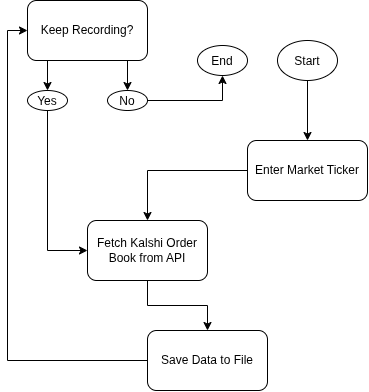

The diagram above was exported from draw.io. Its source (the exported page's mxGraphModel, read from the mxfile embedded in the PNG):
<mxGraphModel dx="627" dy="578" grid="1" gridSize="10" guides="1" tooltips="1" connect="1" arrows="1" fold="1" page="1" pageScale="1" pageWidth="850" pageHeight="1100" math="0" shadow="0">
  <root>
    <mxCell id="0" />
    <mxCell id="1" parent="0" />
    <mxCell id="Mi1DuzqckpQdyYRlmG1S-18" edge="1" parent="1" source="Mi1DuzqckpQdyYRlmG1S-1" style="edgeStyle=orthogonalEdgeStyle;rounded=0;orthogonalLoop=1;jettySize=auto;html=1;exitX=0.5;exitY=1;exitDx=0;exitDy=0;entryX=0.5;entryY=0;entryDx=0;entryDy=0;defaultLabelBackgroundColor=page;" target="Mi1DuzqckpQdyYRlmG1S-3">
      <mxGeometry relative="1" as="geometry" />
    </mxCell>
    <mxCell id="Mi1DuzqckpQdyYRlmG1S-1" parent="1" style="ellipse;whiteSpace=wrap;html=1;shapeInside=1;" value="Start" vertex="1">
      <mxGeometry height="40" width="60" x="380" y="80" as="geometry" />
    </mxCell>
    <mxCell id="Mi1DuzqckpQdyYRlmG1S-15" edge="1" parent="1" source="Mi1DuzqckpQdyYRlmG1S-3" style="edgeStyle=orthogonalEdgeStyle;rounded=0;orthogonalLoop=1;jettySize=auto;html=1;exitX=0;exitY=0.5;exitDx=0;exitDy=0;entryX=0.5;entryY=0;entryDx=0;entryDy=0;defaultLabelBackgroundColor=page;" target="Mi1DuzqckpQdyYRlmG1S-4">
      <mxGeometry relative="1" as="geometry" />
    </mxCell>
    <mxCell id="Mi1DuzqckpQdyYRlmG1S-3" parent="1" style="rounded=1;whiteSpace=wrap;html=1;roundedPerimeter=1;" value="Enter Market Ticker" vertex="1">
      <mxGeometry height="60" width="120" x="350" y="180" as="geometry" />
    </mxCell>
    <mxCell id="Mi1DuzqckpQdyYRlmG1S-14" edge="1" parent="1" source="Mi1DuzqckpQdyYRlmG1S-4" style="edgeStyle=orthogonalEdgeStyle;rounded=0;orthogonalLoop=1;jettySize=auto;html=1;exitX=0.5;exitY=1;exitDx=0;exitDy=0;entryX=0.5;entryY=0;entryDx=0;entryDy=0;defaultLabelBackgroundColor=page;" target="Mi1DuzqckpQdyYRlmG1S-6">
      <mxGeometry relative="1" as="geometry" />
    </mxCell>
    <mxCell id="Mi1DuzqckpQdyYRlmG1S-4" parent="1" style="rounded=1;whiteSpace=wrap;html=1;roundedPerimeter=1;" value="Fetch Kalshi Order Book from API" vertex="1">
      <mxGeometry height="60" width="120" x="190" y="260" as="geometry" />
    </mxCell>
    <mxCell id="Mi1DuzqckpQdyYRlmG1S-19" edge="1" parent="1" source="Mi1DuzqckpQdyYRlmG1S-6" style="edgeStyle=orthogonalEdgeStyle;rounded=0;orthogonalLoop=1;jettySize=auto;html=1;exitX=0;exitY=0.5;exitDx=0;exitDy=0;entryX=0;entryY=0.5;entryDx=0;entryDy=0;defaultLabelBackgroundColor=page;" target="Mi1DuzqckpQdyYRlmG1S-9">
      <mxGeometry relative="1" as="geometry" />
    </mxCell>
    <mxCell id="Mi1DuzqckpQdyYRlmG1S-6" parent="1" style="rounded=1;whiteSpace=wrap;html=1;roundedPerimeter=1;" value="Save Data to File" vertex="1">
      <mxGeometry height="60" width="120" x="250" y="370" as="geometry" />
    </mxCell>
    <mxCell id="Mi1DuzqckpQdyYRlmG1S-7" parent="1" style="ellipse;whiteSpace=wrap;html=1;shapeInside=1;" value="End" vertex="1">
      <mxGeometry height="30" width="50" x="300" y="85" as="geometry" />
    </mxCell>
    <mxCell id="Mi1DuzqckpQdyYRlmG1S-12" edge="1" parent="1" source="Mi1DuzqckpQdyYRlmG1S-9" style="edgeStyle=orthogonalEdgeStyle;rounded=0;orthogonalLoop=1;jettySize=auto;html=1;exitX=0.25;exitY=1;exitDx=0;exitDy=0;entryX=0.5;entryY=0;entryDx=0;entryDy=0;defaultLabelBackgroundColor=page;" target="Mi1DuzqckpQdyYRlmG1S-10">
      <mxGeometry relative="1" as="geometry" />
    </mxCell>
    <mxCell id="Mi1DuzqckpQdyYRlmG1S-16" edge="1" parent="1" source="Mi1DuzqckpQdyYRlmG1S-9" style="edgeStyle=orthogonalEdgeStyle;rounded=0;orthogonalLoop=1;jettySize=auto;html=1;exitX=0.75;exitY=1;exitDx=0;exitDy=0;entryX=0.5;entryY=0;entryDx=0;entryDy=0;defaultLabelBackgroundColor=page;" target="Mi1DuzqckpQdyYRlmG1S-11">
      <mxGeometry relative="1" as="geometry" />
    </mxCell>
    <mxCell id="Mi1DuzqckpQdyYRlmG1S-9" parent="1" style="rounded=1;whiteSpace=wrap;html=1;roundedPerimeter=1;" value="Keep Recording?" vertex="1">
      <mxGeometry height="60" width="120" x="130" y="40" as="geometry" />
    </mxCell>
    <mxCell id="Mi1DuzqckpQdyYRlmG1S-13" edge="1" parent="1" source="Mi1DuzqckpQdyYRlmG1S-10" style="edgeStyle=orthogonalEdgeStyle;rounded=0;orthogonalLoop=1;jettySize=auto;html=1;exitX=0.5;exitY=1;exitDx=0;exitDy=0;entryX=0;entryY=0.5;entryDx=0;entryDy=0;defaultLabelBackgroundColor=page;" target="Mi1DuzqckpQdyYRlmG1S-4">
      <mxGeometry relative="1" as="geometry" />
    </mxCell>
    <mxCell id="Mi1DuzqckpQdyYRlmG1S-10" parent="1" style="ellipse;whiteSpace=wrap;html=1;shapeInside=1;" value="Yes" vertex="1">
      <mxGeometry height="20" width="40" x="130" y="130" as="geometry" />
    </mxCell>
    <mxCell id="Mi1DuzqckpQdyYRlmG1S-17" edge="1" parent="1" source="Mi1DuzqckpQdyYRlmG1S-11" style="edgeStyle=orthogonalEdgeStyle;rounded=0;orthogonalLoop=1;jettySize=auto;html=1;exitX=1;exitY=0.5;exitDx=0;exitDy=0;entryX=0.5;entryY=1;entryDx=0;entryDy=0;defaultLabelBackgroundColor=page;" target="Mi1DuzqckpQdyYRlmG1S-7">
      <mxGeometry relative="1" as="geometry" />
    </mxCell>
    <mxCell id="Mi1DuzqckpQdyYRlmG1S-11" parent="1" style="ellipse;whiteSpace=wrap;html=1;shapeInside=1;" value="No" vertex="1">
      <mxGeometry height="20" width="40" x="210" y="130" as="geometry" />
    </mxCell>
  </root>
</mxGraphModel>